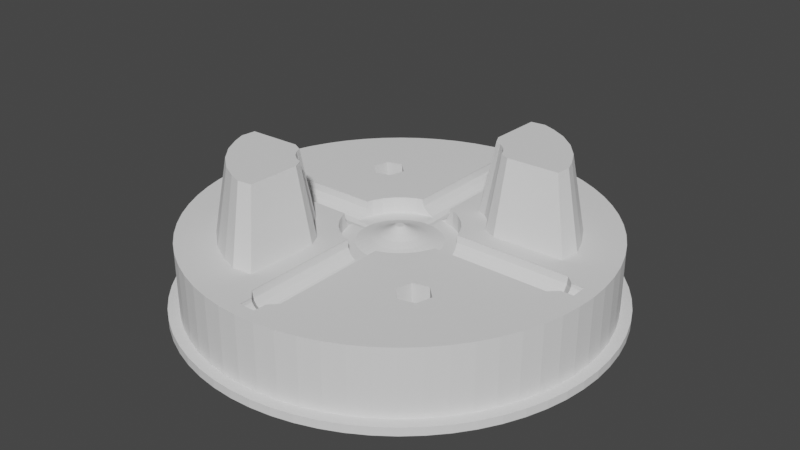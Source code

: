 # Source: TrackMoldBottom.blend  (saved by Blender 2.91.10; exported with 4.5.12 LTS)
import bpy
from mathutils import Matrix  # noqa: F401  (used for matrix-valued properties, if any)

bpy.ops.wm.read_factory_settings(use_empty=True)
scene = bpy.context.scene
scene.name = 'Scene'

# ---- collections
col_trackmoldbottom = bpy.data.collections.new('TrackMoldBottom'); scene.collection.children.link(col_trackmoldbottom)

# ---- materials (node trees are filled in below, after node groups)
mat_stldefaultmaterial = bpy.data.materials.new('STLDefaultMaterial')
mat_stldefaultmaterial.use_transparent_shadow = False

# ---- material node trees

# ---- world
world_world = bpy.data.worlds.new('World'); scene.world = world_world
world_world.use_nodes = True; world_world.node_tree.nodes.clear()
_N = world_world.node_tree.nodes; _L = world_world.node_tree.links
n0 = _N.new('ShaderNodeOutputWorld'); n0.name = 'World Output'; n0.location = (300, 300)
n1 = _N.new('ShaderNodeBackground'); n1.name = 'Background'; n1.location = (10, 300)
n1.inputs[0].default_value = (0.05088, 0.05088, 0.05088, 1.0)
_L.new(n1.outputs[0], n0.inputs[0])
n0.is_active_output = True
world_world.color = (0.05088, 0.05088, 0.05088)
world_world.use_sun_shadow = False
world_world.sun_shadow_jitter_overblur = 0.0

# ---- meshes
me_trackmoldbottom = bpy.data.meshes.new('TrackMoldBottom')
me_trackmoldbottom.from_pydata([(0.9201, -0.9201, -0.4052), (0.8686, -1.112, -0.4052), (0.6557, -1.169, -0.5963), (0.7642, -0.7642, -0.5963), (1.009, -1.253, -0.4052), (0.9521, -1.466, -0.5963), (1.201, -1.201, -0.4052), (1.357, -1.357, -0.5963), (1.253, -1.009, -0.4052), (1.466, -0.9521, -0.5963), (1.112, -0.8686, -0.4052), (1.169, -0.6557, -0.5963), (0.7643, -0.7643, -0.9), (0.6559, -1.169, -0.9), (0.6918, -1.035, -0.9), (0.7306, -0.8903, -0.9), (0.9522, -1.465, -0.9), (1.357, -1.357, -0.9), (1.158, -1.41, -0.9), (0.9751, -1.459, -0.9), (1.465, -0.9522, -0.9), (1.459, -0.9751, -0.9), (1.41, -1.158, -0.9), (1.169, -0.6559, -0.9), (0.8903, -0.7306, -0.9), (1.035, -0.6918, -0.9), (-0.9201, 0.9201, -0.4052), (-0.7642, 0.7642, -0.5963), (-1.169, 0.6557, -0.5963), (-1.112, 0.8686, -0.4052), (-1.466, 0.9521, -0.5963), (-1.253, 1.009, -0.4052), (-1.357, 1.357, -0.5963), (-1.201, 1.201, -0.4052), (-0.9521, 1.466, -0.5963), (-1.009, 1.253, -0.4052), (-0.6557, 1.169, -0.5963), (-0.8686, 1.112, -0.4052), (-0.7643, 0.7643, -0.9), (-0.8903, 0.7306, -0.9), (-1.035, 0.6918, -0.9), (-1.169, 0.6559, -0.9), (-1.465, 0.9522, -0.9), (-1.459, 0.9751, -0.9), (-1.41, 1.158, -0.9), (-1.357, 1.357, -0.9), (-1.158, 1.41, -0.9), (-0.9751, 1.459, -0.9), (-0.9522, 1.465, -0.9), (-0.6559, 1.169, -0.9), (-0.6918, 1.035, -0.9), (-0.7306, 0.8903, -0.9), (-0.409, -0.9707, -1.406e-07), (-0.5843, -0.9868, 0.8725), (-0.6074, -1.602, 0.8725), (-0.4412, -1.829, -2.702e-07), (-0.4252, -1.402, -2.116e-07), (-0.4097, -0.9891, -1.494e-07), (-0.8748, -0.6395, 0.8725), (-0.9868, -0.5843, 0.8725), (-1.602, -0.6074, 0.8725), (-1.624, -0.7781, 0.8725), (-1.57, -0.9269, 0.8725), (-1.468, -1.121, 0.8725), (-1.311, -1.311, 0.8725), (-1.121, -1.468, 0.8725), (-0.9269, -1.57, 0.8725), (-0.7781, -1.624, 0.8725), (-0.6395, -0.8748, 0.8725), (-0.7158, -0.8431, 0.8725), (-0.8431, -0.7158, 0.8725), (-0.7873, -0.7873, 0.8725), (-1.829, -0.4412, -6.066e-08), (-0.9707, -0.409, -7.964e-08), (-0.9891, -0.4097, -6.186e-08), (-1.402, -0.4252, -6.42e-08), (-1.784, -0.8871, -1.399e-07), (-1.86, -0.6795, -9.664e-08), (-1.831, -0.7584, -1.145e-07), (-0.4859, -0.8144, -2.005e-07), (-0.5315, -0.7955, -1.201e-07), (-0.5924, -0.7702, -1.163e-07), (-0.6166, -0.7513, -1.134e-07), (-0.6922, -0.6922, -1.105e-07), (-0.7513, -0.6166, -9.31e-08), (-0.7702, -0.5924, -4.177e-08), (-0.7955, -0.5315, -8.026e-08), (-0.8144, -0.4859, -7.934e-08), (-0.6795, -1.86, -2.808e-07), (-0.8871, -1.784, -2.635e-07), (-0.7584, -1.831, -2.765e-07), (-1.757, -0.9392, -1.418e-07), (-1.666, -1.113, -1.681e-07), (-1.643, -1.157, -1.748e-07), (-1.549, -1.271, -1.919e-07), (-1.423, -1.423, -2.208e-07), (-1.271, -1.549, -2.338e-07), (-1.157, -1.643, -2.421e-07), (-1.113, -1.666, -2.516e-07), (-0.9392, -1.757, -2.653e-07), (1.602, 0.6074, 0.8725), (0.9868, 0.5843, 0.8725), (0.9707, 0.409, 5.58e-08), (0.9891, 0.4097, 6.186e-08), (1.402, 0.4252, 6.42e-08), (1.829, 0.4412, 7.258e-08), (0.6074, 1.602, 0.8725), (0.5843, 0.9868, 0.8725), (0.6395, 0.8748, 0.8725), (0.7158, 0.8431, 0.8725), (0.9269, 1.57, 0.8725), (0.7781, 1.624, 0.8725), (1.311, 1.311, 0.8725), (1.121, 1.468, 0.8725), (1.57, 0.9269, 0.8725), (1.468, 1.121, 0.8725), (1.624, 0.7781, 0.8725), (0.8748, 0.6395, 0.8725), (0.8431, 0.7158, 0.8725), (0.7873, 0.7873, 0.8725), (0.4412, 1.829, 2.702e-07), (0.4252, 1.402, 2.116e-07), (0.4097, 0.9891, 1.494e-07), (0.409, 0.9707, 1.466e-07), (0.8871, 1.784, 2.635e-07), (0.7584, 1.831, 2.765e-07), (0.6795, 1.86, 2.867e-07), (0.8144, 0.4859, 7.338e-08), (0.7702, 0.5924, 1.491e-07), (0.7955, 0.5315, 8.026e-08), (0.6922, 0.6922, 1.045e-07), (0.7513, 0.6166, 9.31e-08), (0.5924, 0.7702, 1.163e-07), (0.6166, 0.7513, 1.134e-07), (0.4859, 0.8144, 1.051e-07), (0.5315, 0.7955, 1.201e-07), (1.86, 0.6795, 1.026e-07), (1.831, 0.7584, 1.145e-07), (1.784, 0.8871, 1.399e-07), (1.157, 1.643, 2.481e-07), (1.113, 1.666, 2.516e-07), (0.9392, 1.757, 2.653e-07), (1.423, 1.423, 2.148e-07), (1.271, 1.549, 2.338e-07), (1.643, 1.157, 1.688e-07), (1.549, 1.271, 1.919e-07), (1.757, 0.9392, 1.418e-07), (1.666, 1.113, 1.681e-07), (0.0, 0.0, -0.01), (0.05, 0.000288, -0.01), (0.04898, 0.01004, -0.01), (0.04608, 0.0194, -0.01), (0.04141, 0.02802, -0.01), (0.03515, 0.03556, -0.01), (0.02754, 0.04173, -0.01), (0.01887, 0.0463, -0.01), (0.009472, 0.04909, -0.01), (-0.000288, 0.05, -0.01), (-0.01004, 0.04898, -0.01), (-0.0194, 0.04608, -0.01), (-0.02802, 0.04141, -0.01), (-0.03556, 0.03515, -0.01), (-0.04173, 0.02754, -0.01), (-0.0463, 0.01887, -0.01), (-0.04909, 0.009472, -0.01), (-0.05, -0.000288, -0.01), (-0.04898, -0.01004, -0.01), (-0.04608, -0.0194, -0.01), (-0.04141, -0.02802, -0.01), (-0.03515, -0.03556, -0.01), (-0.02754, -0.04173, -0.01), (-0.01887, -0.0463, -0.01), (-0.009472, -0.04909, -0.01), (0.000288, -0.05, -0.01), (0.01004, -0.04898, -0.01), (0.0194, -0.04608, -0.01), (0.02802, -0.04141, -0.01), (0.03556, -0.03515, -0.01), (0.04173, -0.02754, -0.01), (0.0463, -0.01887, -0.01), (0.04909, -0.009472, -0.01), (0.4898, 0.1004, -0.2), (0.5, 0.00288, -0.2), (0.5, 0.00288, -0.2), (0.5, 0.05027, -0.2), (0.6732, 0.05027, -0.2), (0.6642, 0.1361, -0.2), (0.4608, 0.194, -0.2), (0.6249, 0.2631, -0.2), (0.4141, 0.2802, -0.2), (0.5616, 0.3799, -0.2), (0.3515, 0.3556, -0.2), (0.4766, 0.4822, -0.2), (0.2754, 0.4173, -0.2), (0.3734, 0.5659, -0.2), (0.1887, 0.463, -0.2), (0.2558, 0.6279, -0.2), (0.09472, 0.4909, -0.2), (0.1284, 0.6657, -0.2), (-0.00288, 0.5, -0.2), (-0.00288, 0.5, -0.2), (0.05027, 0.673, -0.2), (0.05027, 0.5, -0.2), (-2.266e-09, 0.5, -0.2), (-0.1004, 0.4898, -0.2), (-0.05027, 0.5, -0.2), (-0.05027, 0.6732, -0.2), (-0.1361, 0.6642, -0.2), (-0.194, 0.4608, -0.2), (-0.2631, 0.6249, -0.2), (-0.2802, 0.4141, -0.2), (-0.3799, 0.5616, -0.2), (-0.3556, 0.3515, -0.2), (-0.4822, 0.4766, -0.2), (-0.4173, 0.2754, -0.2), (-0.5659, 0.3734, -0.2), (-0.463, 0.1887, -0.2), (-0.6279, 0.2558, -0.2), (-0.4909, 0.09472, -0.2), (-0.6657, 0.1284, -0.2), (-0.5, -0.00288, -0.2), (-0.5, -0.00288, -0.2), (-0.673, 0.05027, -0.2), (-0.5, 0.05027, -0.2), (-0.5, -2.412e-08, -0.2), (-0.4898, -0.1004, -0.2), (-0.5, -0.05027, -0.2), (-0.6732, -0.05027, -0.2), (-0.6642, -0.1361, -0.2), (-0.4608, -0.194, -0.2), (-0.6249, -0.2631, -0.2), (-0.4141, -0.2802, -0.2), (-0.5616, -0.3799, -0.2), (-0.3515, -0.3556, -0.2), (-0.4766, -0.4822, -0.2), (-0.2754, -0.4173, -0.2), (-0.3734, -0.5659, -0.2), (-0.1887, -0.463, -0.2), (-0.2558, -0.6279, -0.2), (-0.09472, -0.4909, -0.2), (-0.1284, -0.6657, -0.2), (0.00288, -0.5, -0.2), (0.00288, -0.5, -0.2), (-0.05027, -0.673, -0.2), (-0.05027, -0.5, -0.2), (4.598e-08, -0.5, -0.2), (0.1004, -0.4898, -0.2), (0.05027, -0.5, -0.2), (0.05027, -0.6732, -0.2), (0.1361, -0.6642, -0.2), (0.194, -0.4608, -0.2), (0.2631, -0.6249, -0.2), (0.2802, -0.4141, -0.2), (0.3799, -0.5616, -0.2), (0.3556, -0.3515, -0.2), (0.4822, -0.4766, -0.2), (0.4173, -0.2754, -0.2), (0.5659, -0.3734, -0.2), (0.463, -0.1887, -0.2), (0.6279, -0.2558, -0.2), (0.4909, -0.09472, -0.2), (0.6657, -0.1284, -0.2), (0.673, -0.05027, -0.2), (0.5, -0.05027, -0.2), (0.5, 6.783e-08, -0.2), (0.6704, 0.07654, -0.1948), (0.6643, 0.1357, -0.1552), (0.6256, 0.2615, 3.948e-08), (0.6626, 0.1414, -0.1514), (0.6492, 0.1848, -0.08654), (0.6262, 0.2594, 3.917e-08), (0.6446, 0.2, -0.01), (0.6452, 0.198, 3.213e-08), (0.5625, 0.3785, 3.331e-08), (0.5952, 0.3182, 4.804e-08), (0.5636, 0.3766, 5.686e-08), (0.4779, 0.4809, 7.262e-08), (0.5217, 0.4282, 6.465e-08), (0.4793, 0.4793, 7.237e-08), (0.3749, 0.5649, 6.146e-08), (0.4282, 0.5217, 7.878e-08), (0.3766, 0.5636, 8.51e-08), (0.2575, 0.6272, 7.087e-08), (0.3182, 0.5952, 8.988e-08), (0.2594, 0.6262, 9.455e-08), (0.1288, 0.6657, -0.1599), (0.198, 0.6452, 1.034e-07), (0.2, 0.6446, -0.01), (0.1414, 0.6619, -0.1514), (0.1848, 0.6491, -0.08654), (-0.07654, 0.6704, -0.1948), (-0.1357, 0.6643, -0.1552), (-0.2615, 0.6256, 9.446e-08), (-0.1414, 0.6626, -0.1514), (-0.1848, 0.6492, -0.08654), (-0.2594, 0.6262, 9.455e-08), (-0.2, 0.6446, -0.01), (-0.198, 0.6452, 9.593e-08), (-0.3785, 0.5625, 8.494e-08), (-0.3182, 0.5952, 8.988e-08), (-0.3766, 0.5636, 8.51e-08), (-0.4809, 0.4779, 9.6e-08), (-0.4282, 0.5217, 7.878e-08), (-0.4793, 0.4793, 7.237e-08), (-0.5649, 0.3749, 4.468e-08), (-0.5217, 0.4282, 6.465e-08), (-0.5636, 0.3766, 5.686e-08), (-0.6272, 0.2575, 3.888e-08), (-0.5952, 0.3182, 4.804e-08), (-0.6262, 0.2594, 3.917e-08), (-0.6657, 0.1288, -0.1599), (-0.6452, 0.198, 2.915e-08), (-0.6446, 0.2, -0.01), (-0.6619, 0.1414, -0.1514), (-0.6491, 0.1848, -0.08654), (-0.6704, -0.07654, -0.1948), (-0.6643, -0.1357, -0.1552), (-0.6256, -0.2615, -5.14e-08), (-0.6626, -0.1414, -0.1514), (-0.6492, -0.1848, -0.08654), (-0.6262, -0.2594, -3.917e-08), (-0.6446, -0.2, -0.01), (-0.6452, -0.198, -2.99e-08), (-0.5625, -0.3785, -5.715e-08), (-0.5952, -0.3182, -4.804e-08), (-0.5636, -0.3766, -5.686e-08), (-0.4779, -0.4809, -7.262e-08), (-0.5217, -0.4282, -6.465e-08), (-0.4793, -0.4793, -7.237e-08), (-0.3749, -0.5649, -9.722e-08), (-0.4282, -0.5217, -7.878e-08), (-0.3766, -0.5636, -8.51e-08), (-0.2575, -0.6272, -9.471e-08), (-0.3182, -0.5952, -8.988e-08), (-0.2594, -0.6262, -9.455e-08), (-0.1288, -0.6657, -0.1599), (-0.198, -0.6452, -8.774e-08), (-0.2, -0.6446, -0.01), (-0.1414, -0.6619, -0.1514), (-0.1848, -0.6491, -0.08654), (0.07654, -0.6704, -0.1948), (0.1357, -0.6643, -0.1552), (0.2615, -0.6256, -7.062e-08), (0.1414, -0.6626, -0.1514), (0.1848, -0.6492, -0.08654), (0.2594, -0.6262, -9.455e-08), (0.2, -0.6446, -0.01), (0.198, -0.6452, -9.593e-08), (0.3785, -0.5625, -7.302e-08), (0.3182, -0.5952, -8.988e-08), (0.3766, -0.5636, -8.51e-08), (0.4809, -0.4779, -9.6e-08), (0.4282, -0.5217, -7.878e-08), (0.4793, -0.4793, -7.237e-08), (0.5649, -0.3749, -5.661e-08), (0.5217, -0.4282, -6.465e-08), (0.5636, -0.3766, -5.686e-08), (0.6272, -0.2575, -3.888e-08), (0.5952, -0.3182, -4.804e-08), (0.6262, -0.2594, -3.917e-08), (0.6657, -0.1288, -0.1599), (0.6452, -0.198, -2.319e-08), (0.6446, -0.2, -0.01), (0.6619, -0.1414, -0.1514), (0.6491, -0.1848, -0.08654), (0.2185, 0.04476, -0.1117), (0.223, 0.001284, -0.1117), (0.3215, 0.001852, -0.1493), (0.3149, 0.06453, -0.1493), (0.2055, 0.08652, -0.1117), (0.2963, 0.1247, -0.1493), (0.1847, 0.125, -0.1117), (0.2663, 0.1801, -0.1493), (0.1568, 0.1586, -0.1117), (0.226, 0.2286, -0.1493), (0.1228, 0.1861, -0.1117), (0.1771, 0.2683, -0.1493), (0.08415, 0.2065, -0.1117), (0.1213, 0.2977, -0.1493), (0.04224, 0.219, -0.1117), (0.0609, 0.3156, -0.1493), (-0.001284, 0.223, -0.1117), (-0.001852, 0.3215, -0.1493), (-0.04476, 0.2185, -0.1117), (-0.06453, 0.3149, -0.1493), (-0.08652, 0.2055, -0.1117), (-0.1247, 0.2963, -0.1493), (-0.125, 0.1847, -0.1117), (-0.1801, 0.2663, -0.1493), (-0.1586, 0.1568, -0.1117), (-0.2286, 0.226, -0.1493), (-0.1861, 0.1228, -0.1117), (-0.2683, 0.1771, -0.1493), (-0.2065, 0.08415, -0.1117), (-0.2977, 0.1213, -0.1493), (-0.219, 0.04224, -0.1117), (-0.3156, 0.0609, -0.1493), (-0.223, -0.001284, -0.1117), (-0.3215, -0.001852, -0.1493), (-0.2185, -0.04476, -0.1117), (-0.3149, -0.06453, -0.1493), (-0.2055, -0.08652, -0.1117), (-0.2963, -0.1247, -0.1493), (-0.1847, -0.125, -0.1117), (-0.2663, -0.1801, -0.1493), (-0.1568, -0.1586, -0.1117), (-0.226, -0.2286, -0.1493), (-0.1228, -0.1861, -0.1117), (-0.1771, -0.2683, -0.1493), (-0.08415, -0.2065, -0.1117), (-0.1213, -0.2977, -0.1493), (-0.04224, -0.219, -0.1117), (-0.0609, -0.3156, -0.1493), (0.001284, -0.223, -0.1117), (0.001852, -0.3215, -0.1493), (0.04476, -0.2185, -0.1117), (0.06453, -0.3149, -0.1493), (0.08652, -0.2055, -0.1117), (0.1247, -0.2963, -0.1493), (0.125, -0.1847, -0.1117), (0.1801, -0.2663, -0.1493), (0.1586, -0.1568, -0.1117), (0.2286, -0.226, -0.1493), (0.1861, -0.1228, -0.1117), (0.2683, -0.1771, -0.1493), (0.2065, -0.08415, -0.1117), (0.2977, -0.1213, -0.1493), (0.219, -0.04224, -0.1117), (0.3156, -0.0609, -0.1493), (0.1273, 0.02609, -0.06214), (0.13, 0.0007487, -0.06214), (0.1198, 0.05043, -0.06214), (0.1077, 0.07284, -0.06214), (0.09138, 0.09244, -0.06214), (0.07159, 0.1085, -0.06214), (0.04905, 0.1204, -0.06214), (0.02462, 0.1276, -0.06214), (-0.0007487, 0.13, -0.06214), (-0.02609, 0.1273, -0.06214), (-0.05043, 0.1198, -0.06214), (-0.07284, 0.1077, -0.06214), (-0.09244, 0.09138, -0.06214), (-0.1085, 0.07159, -0.06214), (-0.1204, 0.04905, -0.06214), (-0.1276, 0.02462, -0.06214), (-0.13, -0.0007487, -0.06214), (-0.1273, -0.02609, -0.06214), (-0.1198, -0.05043, -0.06214), (-0.1077, -0.07284, -0.06214), (-0.09138, -0.09244, -0.06214), (-0.07159, -0.1085, -0.06214), (-0.04905, -0.1204, -0.06214), (-0.02462, -0.1276, -0.06214), (0.0007487, -0.13, -0.06214), (0.02609, -0.1273, -0.06214), (0.05043, -0.1198, -0.06214), (0.07284, -0.1077, -0.06214), (0.09244, -0.09138, -0.06214), (0.1085, -0.07159, -0.06214), (0.1204, -0.04905, -0.06214), (0.1276, -0.02462, -0.06214), (-0.2, 2.05, -0.01), (-0.198, 2.05, 3.081e-07), (-0.198, 2.01, 3.036e-07), (-0.198, 0.9955, 1.503e-07), (-0.198, 0.6528, 9.856e-08), (0.2, 2.05, -0.01), (0.1848, 2.05, -0.08654), (0.1414, 2.05, -0.1514), (0.07654, 2.05, -0.1948), (0.07654, 0.6705, -0.1948), (-2.385e-09, 2.05, -0.21), (-2.385e-09, 0.5, -0.21), (-0.07654, 2.05, -0.1948), (-0.1414, 2.05, -0.1514), (-0.1848, 2.05, -0.08654), (-0.1, 2.15, -0.01), (-0.09801, 2.15, 3.239e-07), (0.1, 2.15, -0.01), (0.09239, 2.15, -0.04827), (0.07071, 2.15, -0.08071), (0.03827, 2.15, -0.1024), (-1.192e-09, 2.15, -0.11), (-0.03827, 2.15, -0.1024), (-0.07071, 2.15, -0.08071), (-0.09239, 2.15, -0.04827), (-3.353e-25, 2.3, -0.01), (-0.02414, 2.3, 3.465e-07), (-0.09801, 2.3, 3.465e-07), (-0.1, 2.3, -0.01), (-0.01, 2.3, 3.48e-07), (-0.004142, 2.3, 3.465e-07), (4.371e-10, 2.3, 3.473e-07), (0.004142, 2.3, 3.473e-07), (0.01, 2.3, 3.48e-07), (0.02414, 2.3, 3.465e-07), (0.1, 2.3, -0.01), (0.09801, 2.3, 3.465e-07), (0.09239, 2.3, -0.04827), (0.07071, 2.3, -0.08071), (0.03827, 2.3, -0.1024), (-1.192e-09, 2.3, -0.11), (-0.03827, 2.3, -0.1024), (-0.07071, 2.3, -0.08071), (-0.09239, 2.3, -0.04827), (-2.05, -0.2, -0.01), (-2.05, -0.198, -2.99e-08), (-2.01, -0.198, -2.99e-08), (-0.9955, -0.198, -2.99e-08), (-0.6528, -0.198, -2.99e-08), (-2.05, 0.2, -0.01), (-2.05, 0.1848, -0.08654), (-2.05, 0.1414, -0.1514), (-2.05, 0.07654, -0.1948), (-0.6705, 0.07654, -0.1948), (-2.05, -9.199e-08, -0.21), (-0.5, -2.424e-08, -0.21), (-2.05, -0.07654, -0.1948), (-2.05, -0.1414, -0.1514), (-2.05, -0.1848, -0.08654), (-2.15, -0.1, -0.01), (-2.15, -0.09801, -1.405e-08), (-2.15, 0.1, -0.01), (-2.15, 0.09239, -0.04827), (-2.15, 0.07071, -0.08071), (-2.15, 0.03827, -0.1024), (-2.15, -9.517e-08, -0.11), (-2.15, -0.03827, -0.1024), (-2.15, -0.07071, -0.08071), (-2.15, -0.09239, -0.04827), (-2.3, -1.005e-07, -0.01), (-2.3, -0.02414, -3.645e-09), (-2.3, -0.09801, -1.405e-08), (-2.3, -0.1, -0.01), (-2.3, -0.01, -7.649e-10), (-2.3, -0.004142, -6.255e-10), (-2.3, -1.001e-07, 7.45e-10), (-2.3, 0.004142, -1.196e-10), (-2.3, 0.01, 1.51e-09), (-2.3, 0.02414, 4.39e-09), (-2.3, 0.1, -0.01), (-2.3, 0.09801, 1.405e-08), (-2.3, 0.09239, -0.04827), (-2.3, 0.07071, -0.08071), (-2.3, 0.03827, -0.1024), (-2.3, -1.017e-07, -0.11), (-2.3, -0.03827, -0.1024), (-2.3, -0.07071, -0.08071), (-2.3, -0.09239, -0.04827), (0.2, -2.05, -0.01), (0.198, -2.05, -3.095e-07), (0.198, -2.01, -3.036e-07), (0.198, -0.9955, -1.503e-07), (0.198, -0.6528, -9.856e-08), (-0.2, -2.05, -0.01), (-0.1848, -2.05, -0.08654), (-0.1414, -2.05, -0.1514), (-0.07654, -2.05, -0.1948), (-0.07654, -0.6705, -0.1948), (1.816e-07, -2.05, -0.21), (4.61e-08, -0.5, -0.21), (0.07654, -2.05, -0.1948), (0.1414, -2.05, -0.1514), (0.1848, -2.05, -0.08654), (0.1, -2.15, -0.01), (0.09801, -2.15, -3.246e-07), (-0.1, -2.15, -0.01), (-0.09239, -2.15, -0.04827), (-0.07071, -2.15, -0.08071), (-0.03827, -2.15, -0.1024), (1.892e-07, -2.15, -0.11), (0.03827, -2.15, -0.1024), (0.07071, -2.15, -0.08071), (0.09239, -2.15, -0.04827), (2.011e-07, -2.3, -0.01), (0.02414, -2.3, -3.488e-07), (0.09801, -2.3, -3.488e-07), (0.1, -2.3, -0.01), (0.01, -2.3, -3.48e-07), (0.004142, -2.3, -3.48e-07), (2.006e-07, -2.3, -3.473e-07), (-0.004142, -2.3, -3.48e-07), (-0.009999, -2.3, -3.465e-07), (-0.02414, -2.3, -3.473e-07), (-0.1, -2.3, -0.01), (-0.09801, -2.3, -3.443e-07), (-0.09239, -2.3, -0.04827), (-0.07071, -2.3, -0.08071), (-0.03827, -2.3, -0.1024), (2.023e-07, -2.3, -0.11), (0.03827, -2.3, -0.1024), (0.07071, -2.3, -0.08071), (0.09239, -2.3, -0.04827), (2.05, 0.2, -0.01), (2.05, 0.198, 3.064e-08), (2.01, 0.198, 2.99e-08), (0.9955, 0.198, 2.99e-08), (0.6528, 0.198, 2.99e-08), (2.05, -0.2, -0.01), (2.05, -0.1848, -0.08654), (2.05, -0.1414, -0.1514), (2.05, -0.07654, -0.1948), (0.6705, -0.07654, -0.1948), (2.05, 2.712e-07, -0.21), (0.5, 6.795e-08, -0.21), (2.05, 0.07654, -0.1948), (2.05, 0.1414, -0.1514), (2.05, 0.1848, -0.08654), (2.15, 0.1, -0.01), (2.15, 0.09801, 1.48e-08), (2.15, -0.1, -0.01), (2.15, -0.09239, -0.04827), (2.15, -0.07071, -0.08071), (2.15, -0.03827, -0.1024), (2.15, 2.831e-07, -0.11), (2.15, 0.03827, -0.1024), (2.15, 0.07071, -0.08071), (2.15, 0.09239, -0.04827), (2.3, 3.016e-07, -0.01), (2.3, 0.02414, 3.645e-09), (2.3, 0.09801, 1.48e-08), (2.3, 0.1, -0.01), (2.3, 0.01, 7.649e-10), (2.3, 0.004142, -8.646e-10), (2.3, 3.012e-07, 7.451e-10), (2.3, -0.004142, -6.254e-10), (2.3, -0.01, -7.649e-10), (2.3, -0.02414, -2.9e-09), (2.3, -0.1, -0.01), (2.3, -0.09801, -1.554e-08), (2.3, -0.09239, -0.04827), (2.3, -0.07071, -0.08071), (2.3, -0.03827, -0.1024), (2.3, 3.028e-07, -0.11), (2.3, 0.03827, -0.1024), (2.3, 0.07071, -0.08071), (2.3, 0.09239, -0.04827), (-2.469, 1.208e-07, -0.8), (-2.469, -1.096e-15, -8.278e-23), (-2.457, 0.242, 3.654e-08), (-2.457, 0.242, -0.8), (-2.422, 0.4817, 7.273e-08), (-2.422, 0.4817, -0.8), (-2.363, 0.7167, 1.082e-07), (-2.363, 0.7167, -0.8), (-2.281, 0.9448, 1.427e-07), (-2.281, 0.9448, -0.8), (-2.177, 1.164, 1.757e-07), (-2.177, 1.164, -0.8), (-2.053, 1.372, 2.071e-07), (-2.053, 1.372, -0.8), (-1.909, 1.566, 2.365e-07), (-1.909, 1.566, -0.8), (-1.746, 1.746, 2.636e-07), (-1.746, 1.746, -0.8), (-1.566, 1.909, 2.882e-07), (-1.566, 1.909, -0.8), (-1.372, 2.053, 3.1e-07), (-1.372, 2.053, -0.8), (-1.164, 2.177, 3.288e-07), (-1.164, 2.177, -0.8), (-0.9448, 2.281, 3.444e-07), (-0.9448, 2.281, -0.8), (-0.7167, 2.363, 3.568e-07), (-0.7167, 2.363, -0.8), (-0.4817, 2.422, 3.656e-07), (-0.4817, 2.422, -0.8), (-0.242, 2.457, 3.71e-07), (-0.242, 2.457, -0.8), (1.079e-07, 2.469, 3.728e-07), (1.079e-07, 2.469, -0.8), (0.242, 2.457, 3.71e-07), (0.242, 2.457, -0.8), (0.4817, 2.422, 3.656e-07), (0.4817, 2.422, -0.8), (0.7167, 2.363, 3.568e-07), (0.7167, 2.363, -0.8), (0.9448, 2.281, 3.444e-07), (0.9448, 2.281, -0.8), (1.164, 2.177, 3.288e-07), (1.164, 2.177, -0.8), (1.372, 2.053, 3.1e-07), (1.372, 2.053, -0.8), (1.566, 1.909, 2.882e-07), (1.566, 1.909, -0.8), (1.746, 1.746, 2.636e-07), (1.746, 1.746, -0.8), (1.909, 1.566, 2.365e-07), (1.909, 1.566, -0.8), (2.053, 1.372, 2.071e-07), (2.053, 1.372, -0.8), (2.177, 1.164, 1.757e-07), (2.177, 1.164, -0.8), (2.281, 0.9448, 1.427e-07), (2.281, 0.9448, -0.8), (2.363, 0.7167, 1.082e-07), (2.363, 0.7167, -0.8), (2.422, 0.4817, 7.273e-08), (2.422, 0.4817, -0.8), (2.457, 0.242, 3.654e-08), (2.457, 0.242, -0.8), (2.469, -2.158e-07, -3.259e-14), (2.469, -9.505e-08, -0.8), (2.457, -0.242, -3.654e-08), (2.457, -0.242, -0.8), (2.422, -0.4817, -7.273e-08), (2.422, -0.4817, -0.8), (2.363, -0.7167, -1.082e-07), (2.363, -0.7167, -0.8), (2.281, -0.9448, -1.427e-07), (2.281, -0.9448, -0.8), (2.177, -1.164, -1.757e-07), (2.177, -1.164, -0.8), (2.053, -1.372, -2.071e-07), (2.053, -1.372, -0.8), (1.909, -1.566, -2.365e-07), (1.909, -1.566, -0.8), (1.746, -1.746, -2.636e-07), (1.746, -1.746, -0.8), (1.566, -1.909, -2.882e-07), (1.566, -1.909, -0.8), (1.372, -2.053, -3.1e-07), (1.372, -2.053, -0.8), (1.164, -2.177, -3.288e-07), (1.164, -2.177, -0.8), (0.9448, -2.281, -3.444e-07), (0.9448, -2.281, -0.8), (0.7167, -2.363, -3.568e-07), (0.7167, -2.363, -0.8), (0.4817, -2.422, -3.656e-07), (0.4817, -2.422, -0.8), (0.242, -2.457, -3.71e-07), (0.242, -2.457, -0.8), (-2.944e-08, -2.469, -3.728e-07), (-2.944e-08, -2.469, -0.8), (-0.242, -2.457, -3.71e-07), (-0.242, -2.457, -0.8), (-0.4817, -2.422, -3.656e-07), (-0.4817, -2.422, -0.8), (-0.7167, -2.363, -3.568e-07), (-0.7167, -2.363, -0.8), (-0.9448, -2.281, -3.444e-07), (-0.9448, -2.281, -0.8), (-1.164, -2.177, -3.288e-07), (-1.164, -2.177, -0.8), (-1.372, -2.053, -3.1e-07), (-1.372, -2.053, -0.8), (-1.566, -1.909, -2.882e-07), (-1.566, -1.909, -0.8), (-1.746, -1.746, -2.636e-07), (-1.746, -1.746, -0.8), (-1.909, -1.566, -2.365e-07), (-1.909, -1.566, -0.8), (-2.053, -1.372, -2.071e-07), (-2.053, -1.372, -0.8), (-2.177, -1.164, -1.757e-07), (-2.177, -1.164, -0.8), (-2.281, -0.9448, -1.427e-07), (-2.281, -0.9448, -0.8), (-2.363, -0.7167, -1.082e-07), (-2.363, -0.7167, -0.8), (-2.422, -0.4817, -7.273e-08), (-2.422, -0.4817, -0.8), (-2.457, -0.242, -3.654e-08), (-2.457, -0.242, -0.8), (-2.15, 0.09801, 1.405e-08), (-2.05, 0.198, 3.511e-08), (-2.01, 0.198, 2.99e-08), (-0.9955, 0.198, 2.99e-08), (-0.6528, 0.198, 2.99e-08), (-1.072, 0.8795, 1.328e-07), (-1.112, 0.8686, 1.073e-07), (-1.253, 1.009, 1.285e-07), (-1.249, 1.025, 1.547e-07), (-1.201, 1.201, 2.291e-07), (-1.025, 1.249, 1.885e-07), (-1.009, 1.253, 3.322e-07), (-0.8795, 1.072, 1.618e-07), (-0.8686, 1.112, 3.11e-07), (0.09801, 2.15, 3.261e-07), (0.198, 2.05, 3.133e-07), (0.198, 2.01, 3.036e-07), (0.198, 0.9955, 1.503e-07), (0.198, 0.6528, 9.856e-08), (0.5594, 1.844, 2.785e-07), (1.844, 0.5594, 8.447e-08), (2.05, -0.198, -2.766e-08), (2.01, -0.198, -2.99e-08), (2.15, -0.09801, -1.554e-08), (0.9955, -0.198, -2.99e-08), (0.6528, -0.198, -2.99e-08), (1.072, -0.8795, -1.328e-07), (1.112, -0.8686, -1.312e-07), (1.253, -1.009, -1.524e-07), (1.249, -1.025, -1.547e-07), (1.201, -1.201, -1.814e-07), (1.025, -1.249, -1.885e-07), (1.009, -1.253, 3.354e-07), (0.8795, -1.072, -1.618e-07), (0.8686, -1.112, 3.566e-07), (-0.198, -2.05, -3.073e-07), (-0.198, -2.01, -3.036e-07), (-0.09801, -2.15, -3.239e-07), (-0.198, -0.9955, -1.503e-07), (-0.198, -0.6528, -9.856e-08), (-0.5594, -1.844, -2.785e-07), (-1.844, -0.5594, -8.447e-08), (-2.6, 1.359e-07, -0.9), (-2.6, 1.208e-07, -0.8), (-2.587, 0.2548, -0.8), (-2.587, 0.2548, -0.9), (-2.55, 0.5072, -0.8), (-2.55, 0.5072, -0.9), (-2.488, 0.7547, -0.8), (-2.488, 0.7547, -0.9), (-2.402, 0.995, -0.8), (-2.402, 0.995, -0.9), (-2.293, 1.226, -0.8), (-2.293, 1.226, -0.9), (-2.162, 1.444, -0.8), (-2.162, 1.444, -0.9), (-2.01, 1.649, -0.8), (-2.01, 1.649, -0.9), (-1.838, 1.838, -0.8), (-1.838, 1.838, -0.9), (-1.649, 2.01, -0.8), (-1.649, 2.01, -0.9), (-1.444, 2.162, -0.8), (-1.444, 2.162, -0.9), (-1.226, 2.293, -0.8), (-1.226, 2.293, -0.9), (-0.995, 2.402, -0.8), (-0.995, 2.402, -0.9), (-0.7547, 2.488, -0.8), (-0.7547, 2.488, -0.9), (-0.5072, 2.55, -0.8), (-0.5072, 2.55, -0.9), (-0.2548, 2.587, -0.8), (-0.2548, 2.587, -0.9), (1.136e-07, 2.6, -0.8), (1.136e-07, 2.6, -0.9), (0.2548, 2.587, -0.8), (0.2548, 2.587, -0.9), (0.5072, 2.55, -0.8), (0.5072, 2.55, -0.9), (0.7547, 2.488, -0.8), (0.7547, 2.488, -0.9), (0.995, 2.402, -0.8), (0.995, 2.402, -0.9), (1.226, 2.293, -0.8), (1.226, 2.293, -0.9), (1.444, 2.162, -0.8), (1.444, 2.162, -0.9), (1.649, 2.01, -0.8), (1.649, 2.01, -0.9), (1.838, 1.838, -0.8), (1.838, 1.838, -0.9), (2.01, 1.649, -0.8), (2.01, 1.649, -0.9), (2.162, 1.444, -0.8), (2.162, 1.444, -0.9), (2.293, 1.226, -0.8), (2.293, 1.226, -0.9), (2.402, 0.995, -0.8), (2.402, 0.995, -0.9), (2.488, 0.7547, -0.8), (2.488, 0.7547, -0.9), (2.55, 0.5072, -0.8), (2.55, 0.5072, -0.9), (2.587, 0.2548, -0.8), (2.587, 0.2548, -0.9), (2.6, -1.065e-07, -0.8), (2.6, -9.14e-08, -0.9), (2.587, -0.2548, -0.8), (2.587, -0.2548, -0.9), (2.55, -0.5072, -0.8), (2.55, -0.5072, -0.9), (2.488, -0.7547, -0.8), (2.488, -0.7547, -0.9), (2.402, -0.995, -0.8), (2.402, -0.995, -0.9), (2.293, -1.226, -0.8), (2.293, -1.226, -0.9), (2.162, -1.444, -0.8), (2.162, -1.444, -0.9), (2.01, -1.649, -0.8), (2.01, -1.649, -0.9), (1.838, -1.838, -0.8), (1.838, -1.838, -0.9), (1.649, -2.01, -0.8), (1.649, -2.01, -0.9), (1.444, -2.162, -0.8), (1.444, -2.162, -0.9), (1.226, -2.293, -0.8), (1.226, -2.293, -0.9), (0.995, -2.402, -0.8), (0.995, -2.402, -0.9), (0.7547, -2.488, -0.8), (0.7547, -2.488, -0.9), (0.5072, -2.55, -0.8), (0.5072, -2.55, -0.9), (0.2548, -2.587, -0.8), (0.2548, -2.587, -0.9), (-3.1e-08, -2.6, -0.8), (-3.1e-08, -2.6, -0.9), (-0.2548, -2.587, -0.8), (-0.2548, -2.587, -0.9), (-0.5072, -2.55, -0.8), (-0.5072, -2.55, -0.9), (-0.7547, -2.488, -0.8), (-0.7547, -2.488, -0.9), (-0.995, -2.402, -0.8), (-0.995, -2.402, -0.9), (-1.226, -2.293, -0.8), (-1.226, -2.293, -0.9), (-1.444, -2.162, -0.8), (-1.444, -2.162, -0.9), (-1.649, -2.01, -0.8), (-1.649, -2.01, -0.9), (-1.838, -1.838, -0.8), (-1.838, -1.838, -0.9), (-2.01, -1.649, -0.8), (-2.01, -1.649, -0.9), (-2.162, -1.444, -0.8), (-2.162, -1.444, -0.9), (-2.293, -1.226, -0.8), (-2.293, -1.226, -0.9), (-2.402, -0.995, -0.8), (-2.402, -0.995, -0.9), (-2.488, -0.7547, -0.8), (-2.488, -0.7547, -0.9), (-2.55, -0.5072, -0.8), (-2.55, -0.5072, -0.9), (-2.587, -0.2548, -0.8), (-2.587, -0.2548, -0.9), (-3.018e-23, 1.359e-07, -0.9), (0.4617, 0.8637, 1.304e-07), (-0.4617, -0.8637, -1.304e-07), (0.8637, 0.4617, 6.971e-08), (-0.8637, -0.4617, -6.971e-08), (-0.9201, 0.9201, 1.389e-07), (0.9201, -0.9201, -1.866e-07)], [], [(0, 1, 2), (0, 2, 3), (1, 4, 5), (1, 5, 2), (4, 6, 7), (4, 7, 5), (6, 8, 9), (6, 9, 7), (8, 10, 11), (8, 11, 9), (10, 0, 3), (10, 3, 11), (12, 3, 2), (2, 13, 14), (15, 12, 2), (2, 14, 15), (2, 5, 16), (2, 16, 13), (16, 5, 7), (7, 17, 18), (18, 19, 16), (7, 18, 16), (17, 7, 9), (9, 20, 21), (22, 17, 9), (9, 21, 22), (9, 11, 23), (9, 23, 20), (23, 11, 3), (3, 12, 24), (25, 23, 3), (3, 24, 25), (26, 27, 28), (26, 28, 29), (29, 28, 30), (29, 30, 31), (31, 30, 32), (31, 32, 33), (33, 32, 34), (33, 34, 35), (35, 34, 36), (35, 36, 37), (37, 36, 27), (37, 27, 26), (28, 27, 38), (39, 40, 41), (28, 38, 39), (39, 41, 28), (28, 41, 42), (28, 42, 30), (32, 30, 42), (43, 44, 45), (32, 42, 43), (43, 45, 32), (34, 32, 45), (46, 47, 48), (34, 45, 46), (46, 48, 34), (34, 48, 49), (34, 49, 36), (27, 36, 49), (50, 51, 38), (27, 49, 50), (50, 38, 27), (52, 53, 54), (54, 55, 56), (56, 57, 52), (54, 56, 52), (58, 59, 60), (60, 61, 62), (62, 63, 64), (64, 65, 66), (66, 67, 54), (54, 53, 68), (54, 68, 69), (64, 66, 54), (60, 62, 64), (70, 58, 60), (54, 69, 71), (71, 70, 60), (60, 64, 54), (60, 54, 71), (72, 60, 59), (59, 73, 74), (75, 72, 59), (59, 74, 75), (76, 62, 61), (61, 77, 78), (61, 78, 76), (69, 68, 79), (80, 81, 69), (79, 80, 69), (71, 69, 81), (82, 83, 71), (81, 82, 71), (70, 71, 83), (83, 84, 85), (83, 85, 70), (58, 70, 85), (85, 86, 87), (85, 87, 58), (88, 67, 66), (66, 89, 90), (66, 90, 88), (63, 62, 76), (91, 92, 93), (63, 76, 91), (91, 93, 63), (64, 63, 93), (93, 94, 95), (93, 95, 64), (65, 64, 95), (95, 96, 97), (95, 97, 65), (66, 65, 97), (98, 99, 89), (66, 97, 98), (98, 89, 66), (100, 101, 102), (100, 102, 103), (104, 105, 100), (103, 104, 100), (106, 107, 108), (106, 108, 109), (110, 111, 106), (112, 113, 110), (114, 115, 112), (100, 116, 114), (117, 101, 100), (118, 117, 100), (100, 114, 112), (112, 110, 106), (106, 109, 119), (119, 118, 100), (100, 112, 106), (119, 100, 106), (107, 106, 120), (120, 121, 122), (122, 123, 107), (120, 122, 107), (111, 110, 124), (125, 126, 111), (124, 125, 111), (127, 117, 118), (118, 128, 129), (118, 129, 127), (128, 118, 119), (119, 130, 131), (119, 131, 128), (130, 119, 109), (109, 132, 133), (109, 133, 130), (132, 109, 108), (108, 134, 135), (108, 135, 132), (114, 116, 136), (136, 137, 138), (136, 138, 114), (124, 110, 113), (113, 139, 140), (140, 141, 124), (113, 140, 124), (139, 113, 112), (112, 142, 143), (112, 143, 139), (142, 112, 115), (115, 144, 145), (115, 145, 142), (144, 115, 114), (114, 138, 146), (147, 144, 114), (114, 146, 147), (148, 149, 150), (148, 150, 151), (148, 151, 152), (148, 152, 153), (148, 153, 154), (148, 154, 155), (148, 155, 156), (148, 156, 157), (148, 157, 158), (148, 158, 159), (148, 159, 160), (148, 160, 161), (148, 161, 162), (148, 162, 163), (148, 163, 164), (148, 164, 165), (148, 165, 166), (148, 166, 167), (148, 167, 168), (148, 168, 169), (148, 169, 170), (148, 170, 171), (148, 171, 172), (148, 172, 173), (148, 173, 174), (148, 174, 175), (148, 175, 176), (148, 176, 177), (148, 177, 178), (148, 178, 179), (148, 179, 180), (148, 180, 149), (181, 182, 183), (184, 185, 186), (181, 183, 184), (181, 184, 186), (187, 181, 186), (187, 186, 188), (189, 187, 188), (189, 188, 190), (191, 189, 190), (191, 190, 192), (193, 191, 192), (193, 192, 194), (195, 193, 194), (195, 194, 196), (197, 195, 196), (197, 196, 198), (199, 200, 197), (197, 198, 201), (197, 201, 202), (203, 199, 197), (197, 202, 203), (204, 200, 199), (205, 206, 207), (204, 199, 205), (204, 205, 207), (208, 204, 207), (208, 207, 209), (210, 208, 209), (210, 209, 211), (212, 210, 211), (212, 211, 213), (214, 212, 213), (214, 213, 215), (216, 214, 215), (216, 215, 217), (218, 216, 217), (218, 217, 219), (220, 221, 218), (218, 219, 222), (218, 222, 223), (224, 220, 218), (218, 223, 224), (225, 221, 220), (226, 227, 228), (225, 220, 226), (225, 226, 228), (229, 225, 228), (229, 228, 230), (231, 229, 230), (231, 230, 232), (233, 231, 232), (233, 232, 234), (235, 233, 234), (235, 234, 236), (237, 235, 236), (237, 236, 238), (239, 237, 238), (239, 238, 240), (241, 242, 239), (239, 240, 243), (244, 245, 241), (239, 243, 244), (239, 244, 241), (246, 242, 241), (247, 248, 249), (246, 241, 247), (246, 247, 249), (250, 246, 249), (250, 249, 251), (252, 250, 251), (252, 251, 253), (254, 252, 253), (254, 253, 255), (256, 254, 255), (256, 255, 257), (258, 256, 257), (258, 257, 259), (260, 258, 259), (260, 259, 261), (183, 182, 260), (260, 261, 262), (260, 262, 263), (264, 183, 260), (260, 263, 264), (186, 185, 265), (186, 265, 266), (267, 188, 186), (186, 266, 268), (186, 268, 269), (270, 267, 186), (271, 272, 270), (270, 186, 269), (269, 271, 270), (273, 190, 188), (188, 267, 274), (274, 275, 273), (188, 274, 273), (276, 192, 190), (190, 273, 277), (277, 278, 276), (190, 277, 276), (279, 194, 192), (192, 276, 280), (280, 281, 279), (192, 280, 279), (282, 196, 194), (194, 279, 283), (283, 284, 282), (194, 283, 282), (285, 198, 196), (196, 282, 286), (196, 286, 287), (288, 285, 196), (196, 287, 289), (196, 289, 288), (207, 206, 290), (207, 290, 291), (292, 209, 207), (207, 291, 293), (207, 293, 294), (295, 292, 207), (296, 297, 295), (295, 207, 294), (294, 296, 295), (298, 211, 209), (209, 292, 299), (299, 300, 298), (209, 299, 298), (301, 213, 211), (211, 298, 302), (303, 301, 211), (211, 302, 303), (304, 215, 213), (213, 301, 305), (305, 306, 304), (213, 305, 304), (307, 217, 215), (215, 304, 308), (309, 307, 215), (215, 308, 309), (310, 219, 217), (217, 307, 311), (217, 311, 312), (313, 310, 217), (217, 312, 314), (217, 314, 313), (228, 227, 315), (228, 315, 316), (317, 230, 228), (228, 316, 318), (228, 318, 319), (320, 317, 228), (321, 322, 320), (320, 228, 319), (319, 321, 320), (323, 232, 230), (230, 317, 324), (324, 325, 323), (230, 324, 323), (326, 234, 232), (232, 323, 327), (327, 328, 326), (232, 327, 326), (329, 236, 234), (234, 326, 330), (330, 331, 329), (234, 330, 329), (332, 238, 236), (236, 329, 333), (333, 334, 332), (236, 333, 332), (335, 240, 238), (238, 332, 336), (238, 336, 337), (338, 335, 238), (238, 337, 339), (238, 339, 338), (249, 248, 340), (249, 340, 341), (342, 251, 249), (249, 341, 343), (249, 343, 344), (345, 342, 249), (346, 347, 345), (345, 249, 344), (344, 346, 345), (348, 253, 251), (251, 342, 349), (350, 348, 251), (251, 349, 350), (351, 255, 253), (253, 348, 352), (352, 353, 351), (253, 352, 351), (354, 257, 255), (255, 351, 355), (355, 356, 354), (255, 355, 354), (357, 259, 257), (257, 354, 358), (358, 359, 357), (257, 358, 357), (360, 261, 259), (259, 357, 361), (259, 361, 362), (363, 360, 259), (259, 362, 364), (259, 364, 363), (365, 366, 367), (365, 367, 368), (369, 365, 368), (369, 368, 370), (371, 369, 370), (371, 370, 372), (373, 371, 372), (373, 372, 374), (375, 373, 374), (375, 374, 376), (377, 375, 376), (377, 376, 378), (379, 377, 378), (379, 378, 380), (381, 379, 380), (381, 380, 382), (383, 381, 382), (383, 382, 384), (385, 383, 384), (385, 384, 386), (387, 385, 386), (387, 386, 388), (389, 387, 388), (389, 388, 390), (391, 389, 390), (391, 390, 392), (393, 391, 392), (393, 392, 394), (395, 393, 394), (395, 394, 396), (397, 395, 396), (397, 396, 398), (399, 397, 398), (399, 398, 400), (401, 399, 400), (401, 400, 402), (403, 401, 402), (403, 402, 404), (405, 403, 404), (405, 404, 406), (407, 405, 406), (407, 406, 408), (409, 407, 408), (409, 408, 410), (411, 409, 410), (411, 410, 412), (413, 411, 412), (413, 412, 414), (415, 413, 414), (415, 414, 416), (417, 415, 416), (417, 416, 418), (419, 417, 418), (419, 418, 420), (421, 419, 420), (421, 420, 422), (423, 421, 422), (423, 422, 424), (425, 423, 424), (425, 424, 426), (427, 425, 426), (427, 426, 428), (366, 427, 428), (366, 428, 367), (429, 430, 366), (429, 366, 365), (431, 429, 365), (431, 365, 369), (432, 431, 369), (432, 369, 371), (433, 432, 371), (433, 371, 373), (434, 433, 373), (434, 373, 375), (435, 434, 375), (435, 375, 377), (436, 435, 377), (436, 377, 379), (437, 436, 379), (437, 379, 381), (438, 437, 381), (438, 381, 383), (439, 438, 383), (439, 383, 385), (440, 439, 385), (440, 385, 387), (441, 440, 387), (441, 387, 389), (442, 441, 389), (442, 389, 391), (443, 442, 391), (443, 391, 393), (444, 443, 393), (444, 393, 395), (445, 444, 395), (445, 395, 397), (446, 445, 397), (446, 397, 399), (447, 446, 399), (447, 399, 401), (448, 447, 401), (448, 401, 403), (449, 448, 403), (449, 403, 405), (450, 449, 405), (450, 405, 407), (451, 450, 407), (451, 407, 409), (452, 451, 409), (452, 409, 411), (453, 452, 411), (453, 411, 413), (454, 453, 413), (454, 413, 415), (455, 454, 415), (455, 415, 417), (456, 455, 417), (456, 417, 419), (457, 456, 419), (457, 419, 421), (458, 457, 421), (458, 421, 423), (459, 458, 423), (459, 423, 425), (460, 459, 425), (460, 425, 427), (430, 460, 427), (430, 427, 366), (368, 367, 182), (368, 182, 181), (370, 368, 181), (370, 181, 187), (372, 370, 187), (372, 187, 189), (374, 372, 189), (374, 189, 191), (376, 374, 191), (376, 191, 193), (378, 376, 193), (378, 193, 195), (380, 378, 195), (380, 195, 197), (382, 380, 197), (382, 197, 200), (384, 382, 200), (384, 200, 204), (386, 384, 204), (386, 204, 208), (388, 386, 208), (388, 208, 210), (390, 388, 210), (390, 210, 212), (392, 390, 212), (392, 212, 214), (394, 392, 214), (394, 214, 216), (396, 394, 216), (396, 216, 218), (398, 396, 218), (398, 218, 221), (400, 398, 221), (400, 221, 225), (402, 400, 225), (402, 225, 229), (404, 402, 229), (404, 229, 231), (406, 404, 231), (406, 231, 233), (408, 406, 233), (408, 233, 235), (410, 408, 235), (410, 235, 237), (412, 410, 237), (412, 237, 239), (414, 412, 239), (414, 239, 242), (416, 414, 242), (416, 242, 246), (418, 416, 246), (418, 246, 250), (420, 418, 250), (420, 250, 252), (422, 420, 252), (422, 252, 254), (424, 422, 254), (424, 254, 256), (426, 424, 256), (426, 256, 258), (428, 426, 258), (428, 258, 260), (367, 428, 260), (367, 260, 182), (150, 149, 430), (150, 430, 429), (151, 150, 429), (151, 429, 431), (152, 151, 431), (152, 431, 432), (153, 152, 432), (153, 432, 433), (154, 153, 433), (154, 433, 434), (155, 154, 434), (155, 434, 435), (156, 155, 435), (156, 435, 436), (157, 156, 436), (157, 436, 437), (158, 157, 437), (158, 437, 438), (159, 158, 438), (159, 438, 439), (160, 159, 439), (160, 439, 440), (161, 160, 440), (161, 440, 441), (162, 161, 441), (162, 441, 442), (163, 162, 442), (163, 442, 443), (164, 163, 443), (164, 443, 444), (165, 164, 444), (165, 444, 445), (166, 165, 445), (166, 445, 446), (167, 166, 446), (167, 446, 447), (168, 167, 447), (168, 447, 448), (169, 168, 448), (169, 448, 449), (170, 169, 449), (170, 449, 450), (171, 170, 450), (171, 450, 451), (172, 171, 451), (172, 451, 452), (173, 172, 452), (173, 452, 453), (174, 173, 453), (174, 453, 454), (175, 174, 454), (175, 454, 455), (176, 175, 455), (176, 455, 456), (177, 176, 456), (177, 456, 457), (178, 177, 457), (178, 457, 458), (179, 178, 458), (179, 458, 459), (180, 179, 459), (180, 459, 460), (149, 180, 460), (149, 460, 430), (296, 461, 462), (463, 464, 465), (296, 462, 463), (465, 297, 296), (463, 465, 296), (466, 467, 289), (466, 289, 287), (467, 468, 288), (467, 288, 289), (288, 468, 469), (469, 470, 285), (469, 285, 288), (470, 469, 471), (471, 472, 202), (201, 470, 471), (471, 202, 201), (472, 471, 473), (473, 290, 206), (206, 205, 472), (473, 206, 472), (290, 473, 474), (474, 293, 291), (474, 291, 290), (474, 475, 294), (474, 294, 293), (475, 461, 296), (475, 296, 294), (472, 205, 199), (472, 199, 203), (476, 477, 462), (476, 462, 461), (478, 479, 467), (478, 467, 466), (479, 480, 468), (479, 468, 467), (480, 481, 469), (480, 469, 468), (481, 482, 471), (481, 471, 469), (482, 483, 473), (482, 473, 471), (483, 484, 474), (483, 474, 473), (484, 485, 475), (484, 475, 474), (485, 476, 461), (485, 461, 475), (486, 487, 488), (486, 488, 489), (486, 490, 487), (486, 491, 490), (486, 492, 491), (486, 493, 492), (486, 494, 493), (486, 495, 494), (486, 496, 497), (486, 497, 495), (486, 498, 496), (486, 499, 498), (486, 500, 499), (486, 501, 500), (486, 502, 501), (486, 503, 502), (486, 504, 503), (486, 489, 504), (489, 488, 477), (489, 477, 476), (496, 498, 479), (496, 479, 478), (498, 499, 480), (498, 480, 479), (499, 500, 481), (499, 481, 480), (500, 501, 482), (500, 482, 481), (501, 502, 483), (501, 483, 482), (502, 503, 484), (502, 484, 483), (503, 504, 485), (503, 485, 484), (504, 489, 476), (504, 476, 485), (321, 505, 506), (507, 508, 509), (321, 506, 507), (509, 322, 321), (507, 509, 321), (510, 511, 314), (510, 314, 312), (511, 512, 313), (511, 313, 314), (313, 512, 513), (513, 514, 310), (513, 310, 313), (514, 513, 515), (515, 516, 223), (222, 514, 515), (515, 223, 222), (516, 515, 517), (517, 315, 227), (227, 226, 516), (517, 227, 516), (315, 517, 518), (518, 318, 316), (518, 316, 315), (518, 519, 319), (518, 319, 318), (519, 505, 321), (519, 321, 319), (516, 226, 220), (516, 220, 224), (520, 521, 506), (520, 506, 505), (522, 523, 511), (522, 511, 510), (523, 524, 512), (523, 512, 511), (524, 525, 513), (524, 513, 512), (525, 526, 515), (525, 515, 513), (526, 527, 517), (526, 517, 515), (527, 528, 518), (527, 518, 517), (528, 529, 519), (528, 519, 518), (529, 520, 505), (529, 505, 519), (530, 531, 532), (530, 532, 533), (530, 534, 531), (530, 535, 534), (530, 536, 535), (530, 537, 536), (530, 538, 537), (530, 539, 538), (530, 540, 541), (530, 541, 539), (530, 542, 540), (530, 543, 542), (530, 544, 543), (530, 545, 544), (530, 546, 545), (530, 547, 546), (530, 548, 547), (530, 533, 548), (533, 532, 521), (533, 521, 520), (540, 542, 523), (540, 523, 522), (542, 543, 524), (542, 524, 523), (543, 544, 525), (543, 525, 524), (544, 545, 526), (544, 526, 525), (545, 546, 527), (545, 527, 526), (546, 547, 528), (546, 528, 527), (547, 548, 529), (547, 529, 528), (548, 533, 520), (548, 520, 529), (346, 549, 550), (550, 551, 552), (552, 553, 347), (347, 346, 550), (550, 552, 347), (554, 555, 339), (554, 339, 337), (555, 556, 338), (555, 338, 339), (338, 556, 557), (557, 558, 335), (557, 335, 338), (558, 557, 559), (559, 560, 244), (243, 558, 559), (559, 244, 243), (560, 559, 561), (561, 340, 248), (248, 247, 560), (561, 248, 560), (340, 561, 562), (562, 343, 341), (562, 341, 340), (562, 563, 344), (562, 344, 343), (563, 549, 346), (563, 346, 344), (560, 247, 241), (560, 241, 245), (564, 565, 550), (564, 550, 549), (566, 567, 555), (566, 555, 554), (567, 568, 556), (567, 556, 555), (568, 569, 557), (568, 557, 556), (569, 570, 559), (569, 559, 557), (570, 571, 561), (570, 561, 559), (571, 572, 562), (571, 562, 561), (572, 573, 563), (572, 563, 562), (573, 564, 549), (573, 549, 563), (574, 575, 576), (574, 576, 577), (574, 578, 575), (574, 579, 578), (574, 580, 579), (574, 581, 580), (574, 582, 581), (574, 583, 582), (574, 584, 585), (574, 585, 583), (574, 586, 584), (574, 587, 586), (574, 588, 587), (574, 589, 588), (574, 590, 589), (574, 591, 590), (574, 592, 591), (574, 577, 592), (577, 576, 565), (577, 565, 564), (584, 586, 567), (584, 567, 566), (586, 587, 568), (586, 568, 567), (587, 588, 569), (587, 569, 568), (588, 589, 570), (588, 570, 569), (589, 590, 571), (589, 571, 570), (590, 591, 572), (590, 572, 571), (591, 592, 573), (591, 573, 572), (592, 577, 564), (592, 564, 573), (271, 593, 594), (594, 595, 596), (597, 272, 271), (594, 596, 597), (594, 597, 271), (598, 599, 364), (598, 364, 362), (599, 600, 363), (599, 363, 364), (363, 600, 601), (601, 602, 360), (601, 360, 363), (602, 601, 603), (603, 604, 263), (262, 602, 603), (603, 263, 262), (604, 603, 605), (605, 265, 185), (185, 184, 604), (605, 185, 604), (265, 605, 606), (606, 268, 266), (606, 266, 265), (606, 607, 269), (606, 269, 268), (607, 593, 271), (607, 271, 269), (604, 184, 183), (604, 183, 264), (608, 609, 594), (608, 594, 593), (610, 611, 599), (610, 599, 598), (611, 612, 600), (611, 600, 599), (612, 613, 601), (612, 601, 600), (613, 614, 603), (613, 603, 601), (614, 615, 605), (614, 605, 603), (615, 616, 606), (615, 606, 605), (616, 617, 607), (616, 607, 606), (617, 608, 593), (617, 593, 607), (618, 619, 620), (618, 620, 621), (618, 622, 619), (618, 623, 622), (618, 624, 623), (618, 625, 624), (618, 626, 625), (618, 627, 626), (618, 628, 629), (618, 629, 627), (618, 630, 628), (618, 631, 630), (618, 632, 631), (618, 633, 632), (618, 634, 633), (618, 635, 634), (618, 636, 635), (618, 621, 636), (621, 620, 609), (621, 609, 608), (628, 630, 611), (628, 611, 610), (630, 631, 612), (630, 612, 611), (631, 632, 613), (631, 613, 612), (632, 633, 614), (632, 614, 613), (633, 634, 615), (633, 615, 614), (634, 635, 616), (634, 616, 615), (635, 636, 617), (635, 617, 616), (636, 621, 608), (636, 608, 617), (263, 604, 264), (201, 198, 470), (198, 285, 470), (222, 219, 514), (219, 310, 514), (262, 261, 602), (261, 360, 602), (243, 240, 558), (240, 335, 558), (223, 516, 224), (202, 472, 203), (244, 560, 245), (637, 638, 639), (637, 639, 640), (640, 639, 641), (640, 641, 642), (642, 641, 643), (642, 643, 644), (644, 643, 645), (644, 645, 646), (646, 645, 647), (646, 647, 648), (648, 647, 649), (648, 649, 650), (650, 649, 651), (650, 651, 652), (652, 651, 653), (652, 653, 654), (654, 653, 655), (654, 655, 656), (656, 655, 657), (656, 657, 658), (658, 657, 659), (658, 659, 660), (660, 659, 661), (660, 661, 662), (662, 661, 663), (662, 663, 664), (664, 663, 665), (664, 665, 666), (666, 665, 667), (666, 667, 668), (668, 667, 669), (668, 669, 670), (670, 669, 671), (670, 671, 672), (672, 671, 673), (672, 673, 674), (674, 673, 675), (674, 675, 676), (676, 675, 677), (676, 677, 678), (678, 677, 679), (678, 679, 680), (680, 679, 681), (680, 681, 682), (682, 681, 683), (682, 683, 684), (684, 683, 685), (684, 685, 686), (686, 685, 687), (686, 687, 688), (688, 687, 689), (688, 689, 690), (690, 689, 691), (690, 691, 692), (692, 691, 693), (692, 693, 694), (694, 693, 695), (694, 695, 696), (696, 695, 697), (696, 697, 698), (698, 697, 699), (698, 699, 700), (700, 699, 701), (700, 701, 702), (702, 701, 703), (702, 703, 704), (704, 703, 705), (704, 705, 706), (706, 705, 707), (706, 707, 708), (708, 707, 709), (708, 709, 710), (710, 709, 711), (710, 711, 712), (712, 711, 713), (712, 713, 714), (714, 713, 715), (714, 715, 716), (716, 715, 717), (716, 717, 718), (718, 717, 719), (718, 719, 720), (720, 719, 721), (720, 721, 722), (722, 721, 723), (722, 723, 724), (724, 723, 725), (724, 725, 726), (726, 725, 727), (726, 727, 728), (728, 727, 729), (728, 729, 730), (730, 729, 731), (730, 731, 732), (732, 731, 733), (732, 733, 734), (734, 733, 735), (734, 735, 736), (736, 735, 737), (736, 737, 738), (738, 737, 739), (738, 739, 740), (740, 739, 741), (740, 741, 742), (742, 741, 743), (742, 743, 744), (744, 743, 745), (744, 745, 746), (746, 745, 747), (746, 747, 748), (748, 747, 749), (748, 749, 750), (750, 749, 751), (750, 751, 752), (752, 751, 753), (752, 753, 754), (754, 753, 755), (754, 755, 756), (756, 755, 757), (756, 757, 758), (758, 757, 759), (758, 759, 760), (760, 759, 761), (760, 761, 762), (762, 761, 763), (762, 763, 764), (764, 763, 638), (764, 638, 637), (639, 638, 536), (536, 537, 538), (538, 539, 541), (541, 765, 766), (766, 767, 639), (639, 536, 538), (541, 766, 639), (538, 541, 639), (639, 767, 768), (639, 768, 641), (641, 768, 769), (641, 769, 643), (645, 643, 769), (769, 311, 307), (307, 309, 645), (769, 307, 645), (645, 309, 308), (645, 308, 647), (649, 647, 308), (304, 306, 649), (308, 304, 649), (651, 649, 306), (306, 305, 770), (306, 770, 771), (772, 773, 651), (651, 306, 771), (771, 772, 651), (651, 773, 774), (651, 774, 653), (653, 774, 775), (653, 775, 655), (657, 655, 775), (657, 775, 776), (298, 300, 657), (777, 302, 298), (657, 776, 778), (778, 777, 298), (778, 298, 657), (657, 300, 299), (657, 299, 659), (661, 659, 299), (292, 295, 661), (299, 292, 661), (663, 661, 295), (295, 297, 465), (295, 465, 663), (663, 465, 464), (663, 464, 665), (665, 464, 463), (665, 463, 667), (667, 463, 462), (462, 477, 488), (488, 487, 490), (490, 491, 492), (492, 669, 667), (667, 462, 488), (490, 492, 667), (667, 488, 490), (671, 669, 492), (492, 493, 494), (494, 495, 497), (497, 779, 780), (780, 781, 671), (671, 492, 494), (497, 780, 671), (494, 497, 671), (671, 781, 782), (671, 782, 673), (673, 782, 783), (783, 121, 120), (120, 784, 675), (673, 783, 120), (673, 120, 675), (677, 675, 784), (126, 125, 677), (784, 126, 677), (679, 677, 125), (124, 141, 679), (125, 124, 679), (679, 141, 140), (679, 140, 681), (683, 681, 140), (139, 143, 683), (140, 139, 683), (683, 143, 142), (683, 142, 685), (685, 142, 145), (685, 145, 687), (689, 687, 145), (144, 147, 689), (145, 144, 689), (689, 147, 146), (689, 146, 691), (693, 691, 146), (138, 137, 693), (146, 138, 693), (695, 693, 137), (136, 785, 695), (137, 136, 695), (697, 695, 785), (105, 104, 597), (697, 785, 105), (597, 596, 697), (105, 597, 697), (697, 596, 595), (697, 595, 699), (699, 595, 594), (594, 609, 620), (620, 619, 622), (623, 624, 701), (620, 622, 623), (699, 594, 620), (623, 701, 699), (699, 620, 623), (703, 701, 624), (625, 626, 627), (703, 624, 625), (786, 787, 703), (629, 788, 786), (703, 625, 627), (629, 786, 703), (627, 629, 703), (703, 787, 789), (703, 789, 705), (705, 789, 790), (705, 790, 707), (709, 707, 790), (790, 361, 357), (357, 359, 709), (790, 357, 709), (709, 359, 358), (709, 358, 711), (713, 711, 358), (354, 356, 713), (358, 354, 713), (715, 713, 356), (356, 355, 791), (356, 791, 792), (793, 794, 715), (715, 356, 792), (792, 793, 715), (715, 794, 795), (715, 795, 717), (717, 795, 796), (717, 796, 719), (721, 719, 796), (721, 796, 797), (348, 350, 721), (798, 352, 348), (721, 797, 799), (799, 798, 348), (799, 348, 721), (721, 350, 349), (721, 349, 723), (725, 723, 349), (342, 345, 725), (349, 342, 725), (727, 725, 345), (345, 347, 553), (345, 553, 727), (727, 553, 552), (727, 552, 729), (729, 552, 551), (729, 551, 731), (731, 551, 550), (550, 565, 576), (575, 578, 579), (731, 550, 576), (575, 579, 580), (731, 576, 575), (580, 733, 731), (731, 575, 580), (735, 733, 580), (581, 582, 583), (735, 580, 581), (800, 801, 735), (585, 802, 800), (735, 581, 583), (585, 800, 735), (583, 585, 735), (735, 801, 803), (735, 803, 737), (737, 803, 804), (804, 56, 55), (55, 805, 739), (737, 804, 55), (737, 55, 739), (741, 739, 805), (88, 90, 741), (805, 88, 741), (743, 741, 90), (89, 99, 743), (90, 89, 743), (743, 99, 98), (743, 98, 745), (747, 745, 98), (97, 96, 747), (98, 97, 747), (747, 96, 95), (747, 95, 749), (749, 95, 94), (749, 94, 751), (753, 751, 94), (93, 92, 753), (94, 93, 753), (753, 92, 91), (753, 91, 755), (757, 755, 91), (76, 78, 757), (91, 76, 757), (759, 757, 78), (77, 806, 759), (78, 77, 759), (761, 759, 806), (72, 75, 509), (761, 806, 72), (509, 508, 761), (72, 509, 761), (761, 508, 507), (761, 507, 763), (763, 507, 506), (506, 521, 532), (531, 534, 535), (763, 506, 532), (531, 535, 536), (763, 532, 531), (536, 638, 763), (763, 531, 536), (807, 808, 809), (807, 809, 810), (810, 809, 811), (810, 811, 812), (812, 811, 813), (812, 813, 814), (814, 813, 815), (814, 815, 816), (816, 815, 817), (816, 817, 818), (818, 817, 819), (818, 819, 820), (820, 819, 821), (820, 821, 822), (822, 821, 823), (822, 823, 824), (824, 823, 825), (824, 825, 826), (826, 825, 827), (826, 827, 828), (828, 827, 829), (828, 829, 830), (830, 829, 831), (830, 831, 832), (832, 831, 833), (832, 833, 834), (834, 833, 835), (834, 835, 836), (836, 835, 837), (836, 837, 838), (838, 837, 839), (838, 839, 840), (840, 839, 841), (840, 841, 842), (842, 841, 843), (842, 843, 844), (844, 843, 845), (844, 845, 846), (846, 845, 847), (846, 847, 848), (848, 847, 849), (848, 849, 850), (850, 849, 851), (850, 851, 852), (852, 851, 853), (852, 853, 854), (854, 853, 855), (854, 855, 856), (856, 855, 857), (856, 857, 858), (858, 857, 859), (858, 859, 860), (860, 859, 861), (860, 861, 862), (862, 861, 863), (862, 863, 864), (864, 863, 865), (864, 865, 866), (866, 865, 867), (866, 867, 868), (868, 867, 869), (868, 869, 870), (870, 869, 871), (870, 871, 872), (872, 871, 873), (872, 873, 874), (874, 873, 875), (874, 875, 876), (876, 875, 877), (876, 877, 878), (878, 877, 879), (878, 879, 880), (880, 879, 881), (880, 881, 882), (882, 881, 883), (882, 883, 884), (884, 883, 885), (884, 885, 886), (886, 885, 887), (886, 887, 888), (888, 887, 889), (888, 889, 890), (890, 889, 891), (890, 891, 892), (892, 891, 893), (892, 893, 894), (894, 893, 895), (894, 895, 896), (896, 895, 897), (896, 897, 898), (898, 897, 899), (898, 899, 900), (900, 899, 901), (900, 901, 902), (902, 901, 903), (902, 903, 904), (904, 903, 905), (904, 905, 906), (906, 905, 907), (906, 907, 908), (908, 907, 909), (908, 909, 910), (910, 909, 911), (910, 911, 912), (912, 911, 913), (912, 913, 914), (914, 913, 915), (914, 915, 916), (916, 915, 917), (916, 917, 918), (918, 917, 919), (918, 919, 920), (920, 919, 921), (920, 921, 922), (922, 921, 923), (922, 923, 924), (924, 923, 925), (924, 925, 926), (926, 925, 927), (926, 927, 928), (928, 927, 929), (928, 929, 930), (930, 929, 931), (930, 931, 932), (932, 931, 933), (932, 933, 934), (934, 933, 808), (934, 808, 807), (935, 807, 810), (935, 810, 812), (935, 812, 814), (935, 814, 816), (935, 816, 818), (818, 820, 43), (818, 43, 42), (41, 40, 935), (818, 42, 41), (935, 818, 41), (935, 40, 39), (935, 39, 38), (935, 38, 51), (935, 51, 50), (935, 50, 49), (48, 47, 828), (830, 935, 49), (49, 48, 828), (49, 828, 830), (935, 830, 832), (935, 832, 834), (935, 834, 836), (935, 836, 838), (935, 838, 840), (935, 840, 842), (935, 842, 844), (935, 844, 846), (935, 846, 848), (935, 848, 850), (935, 850, 852), (935, 852, 854), (935, 854, 856), (935, 856, 858), (935, 858, 860), (935, 860, 862), (935, 862, 864), (935, 864, 866), (935, 866, 868), (935, 868, 870), (935, 870, 872), (935, 872, 874), (935, 874, 876), (935, 876, 878), (935, 878, 880), (935, 880, 882), (882, 884, 21), (882, 21, 20), (23, 25, 935), (882, 20, 23), (935, 882, 23), (935, 25, 24), (935, 24, 12), (935, 12, 15), (935, 15, 14), (935, 14, 13), (16, 19, 892), (894, 935, 13), (13, 16, 892), (13, 892, 894), (935, 894, 896), (935, 896, 898), (935, 898, 900), (935, 900, 902), (935, 902, 904), (935, 904, 906), (935, 906, 908), (935, 908, 910), (935, 910, 912), (935, 912, 914), (935, 914, 916), (935, 916, 918), (935, 918, 920), (935, 920, 922), (935, 922, 924), (935, 924, 926), (935, 926, 928), (935, 928, 930), (935, 930, 932), (935, 932, 934), (935, 934, 807), (808, 637, 640), (808, 640, 809), (809, 640, 642), (809, 642, 811), (811, 642, 644), (811, 644, 813), (813, 644, 646), (813, 646, 815), (815, 646, 648), (815, 648, 817), (817, 648, 650), (817, 650, 819), (819, 650, 652), (819, 652, 821), (821, 652, 654), (821, 654, 823), (823, 654, 656), (823, 656, 825), (825, 656, 658), (825, 658, 827), (827, 658, 660), (827, 660, 829), (829, 660, 662), (829, 662, 831), (831, 662, 664), (831, 664, 833), (833, 664, 666), (833, 666, 835), (835, 666, 668), (835, 668, 837), (837, 668, 670), (837, 670, 839), (839, 670, 672), (839, 672, 841), (841, 672, 674), (841, 674, 843), (843, 674, 676), (843, 676, 845), (845, 676, 678), (845, 678, 847), (847, 678, 680), (847, 680, 849), (849, 680, 682), (849, 682, 851), (851, 682, 684), (851, 684, 853), (853, 684, 686), (853, 686, 855), (855, 686, 688), (855, 688, 857), (857, 688, 690), (857, 690, 859), (859, 690, 692), (859, 692, 861), (861, 692, 694), (861, 694, 863), (863, 694, 696), (863, 696, 865), (865, 696, 698), (865, 698, 867), (867, 698, 700), (867, 700, 869), (869, 700, 702), (869, 702, 871), (871, 702, 704), (871, 704, 873), (873, 704, 706), (873, 706, 875), (875, 706, 708), (875, 708, 877), (877, 708, 710), (877, 710, 879), (879, 710, 712), (879, 712, 881), (881, 712, 714), (881, 714, 883), (883, 714, 716), (883, 716, 885), (885, 716, 718), (885, 718, 887), (887, 718, 720), (887, 720, 889), (889, 720, 722), (889, 722, 891), (891, 722, 724), (891, 724, 893), (893, 724, 726), (893, 726, 895), (895, 726, 728), (895, 728, 897), (897, 728, 730), (897, 730, 899), (899, 730, 732), (899, 732, 901), (901, 732, 734), (901, 734, 903), (903, 734, 736), (903, 736, 905), (905, 736, 738), (905, 738, 907), (907, 738, 740), (907, 740, 909), (909, 740, 742), (909, 742, 911), (911, 742, 744), (911, 744, 913), (913, 744, 746), (913, 746, 915), (915, 746, 748), (915, 748, 917), (917, 748, 750), (917, 750, 919), (919, 750, 752), (919, 752, 921), (921, 752, 754), (921, 754, 923), (923, 754, 756), (923, 756, 925), (925, 756, 758), (925, 758, 927), (927, 758, 760), (927, 760, 929), (929, 760, 762), (929, 762, 931), (931, 762, 764), (931, 764, 933), (933, 764, 637), (933, 637, 808), (788, 610, 598), (788, 598, 786), (629, 628, 610), (629, 610, 788), (781, 780, 466), (466, 287, 286), (783, 782, 781), (466, 286, 783), (466, 783, 781), (802, 566, 554), (802, 554, 800), (801, 800, 554), (554, 337, 336), (804, 803, 801), (554, 336, 804), (554, 804, 801), (765, 522, 510), (765, 510, 766), (787, 786, 598), (598, 362, 361), (790, 789, 787), (598, 361, 790), (598, 790, 787), (541, 540, 522), (541, 522, 765), (767, 766, 510), (510, 312, 311), (510, 311, 769), (768, 767, 510), (510, 769, 768), (497, 496, 478), (497, 478, 779), (779, 478, 466), (779, 466, 780), (585, 584, 566), (585, 566, 802), (509, 75, 74), (74, 320, 322), (74, 322, 509), (281, 135, 134), (134, 936, 283), (279, 281, 134), (134, 283, 279), (60, 72, 806), (806, 77, 61), (806, 61, 60), (284, 122, 121), (121, 783, 286), (282, 284, 121), (121, 286, 282), (331, 80, 79), (79, 937, 333), (329, 331, 79), (79, 333, 329), (275, 129, 128), (128, 131, 277), (273, 275, 128), (128, 277, 273), (330, 82, 81), (81, 80, 331), (81, 331, 330), (280, 133, 132), (132, 135, 281), (132, 281, 280), (53, 52, 937), (937, 79, 68), (937, 68, 53), (333, 937, 52), (52, 57, 334), (52, 334, 333), (100, 105, 785), (785, 136, 116), (785, 116, 100), (84, 83, 328), (84, 328, 327), (325, 86, 85), (85, 84, 327), (323, 325, 85), (85, 327, 323), (283, 936, 123), (123, 122, 284), (123, 284, 283), (597, 104, 103), (103, 270, 272), (103, 272, 597), (270, 103, 102), (102, 938, 274), (267, 270, 102), (102, 274, 267), (334, 57, 56), (56, 804, 336), (332, 334, 56), (56, 336, 332), (278, 130, 133), (133, 280, 276), (133, 276, 278), (58, 87, 939), (939, 73, 59), (939, 59, 58), (328, 83, 82), (82, 330, 326), (82, 326, 328), (107, 123, 936), (936, 134, 108), (936, 108, 107), (324, 939, 87), (87, 86, 325), (87, 325, 324), (67, 88, 805), (805, 55, 54), (805, 54, 67), (117, 127, 938), (938, 102, 101), (938, 101, 117), (131, 130, 278), (131, 278, 277), (111, 126, 784), (784, 120, 106), (784, 106, 111), (274, 938, 127), (127, 129, 275), (127, 275, 274), (320, 74, 73), (73, 939, 324), (317, 320, 73), (73, 324, 317), (44, 43, 820), (44, 820, 822), (777, 940, 303), (777, 303, 302), (792, 10, 8), (792, 8, 793), (794, 793, 8), (8, 6, 795), (8, 795, 794), (770, 940, 26), (26, 29, 771), (26, 771, 770), (303, 940, 770), (770, 305, 301), (770, 301, 303), (22, 21, 884), (22, 884, 886), (46, 45, 824), (46, 824, 826), (775, 774, 33), (33, 35, 776), (33, 776, 775), (771, 29, 31), (771, 31, 772), (777, 778, 37), (37, 26, 940), (37, 940, 777), (798, 799, 1), (1, 0, 941), (1, 941, 798), (773, 772, 31), (31, 33, 774), (31, 774, 773), (776, 35, 37), (776, 37, 778), (17, 22, 886), (17, 886, 888), (797, 4, 1), (797, 1, 799), (19, 18, 890), (19, 890, 892), (791, 941, 0), (0, 10, 792), (0, 792, 791), (798, 941, 353), (798, 353, 352), (796, 795, 6), (6, 4, 797), (6, 797, 796), (353, 941, 791), (791, 355, 351), (791, 351, 353), (47, 46, 826), (47, 826, 828), (45, 44, 822), (45, 822, 824), (18, 17, 888), (18, 888, 890)])
me_trackmoldbottom.materials.append(mat_stldefaultmaterial)
me_trackmoldbottom.use_remesh_fix_poles = True
me_trackmoldbottom.use_remesh_preserve_attributes = False
me_trackmoldbottom.use_mirror_vertex_groups = False
me_trackmoldbottom.update()

# ---- objects
ob_trackmoldbottom = bpy.data.objects.new('TrackMoldBottom', me_trackmoldbottom)

# ---- transforms, parenting, visibility, modifiers, constraints
ob_trackmoldbottom.location = (0.0, 0.0, 0.0)
ob_trackmoldbottom.lineart.crease_threshold = 0.0

# ---- collection membership
col_trackmoldbottom.objects.link(ob_trackmoldbottom)

# ---- scene / render settings (as saved in the file)
scene.frame_start = 1; scene.frame_end = 250; scene.frame_set(1)
scene.render.engine = 'BLENDER_EEVEE_NEXT'
scene.cycles.use_denoising = False
scene.cycles.samples = 128
scene.cycles.sampling_pattern = 'TABULATED_SOBOL'
scene.cycles.use_adaptive_sampling = False
scene.cycles.use_light_tree = False
scene.view_settings.view_transform = 'Filmic'
bpy.context.view_layer.update()

# ---- added for rendering (the .blend has no active camera and no usable light): camera, sun
cam_auto = bpy.data.cameras.new('AutoCamera')
cam_auto.lens = 50.0
cam_auto.sensor_width = 36.0
cam_auto.clip_end = 1000.0
ob_auto_camera = bpy.data.objects.new('AutoCamera', cam_auto)
scene.collection.objects.link(ob_auto_camera)
ob_auto_camera.location = (6.99886, -8.39863, 5.58531)
ob_auto_camera.rotation_euler = (1.09748, -7.21219e-08, 0.694738)
scene.camera = ob_auto_camera
light_auto_sun = bpy.data.lights.new('AutoSun', 'SUN')
light_auto_sun.energy = 3.0
light_auto_sun.angle = 0.0523599
ob_auto_sun = bpy.data.objects.new('AutoSun', light_auto_sun)
scene.collection.objects.link(ob_auto_sun)
ob_auto_sun.rotation_euler = (0.872665, 0.174533, 0.523599)
bpy.context.view_layer.update()
